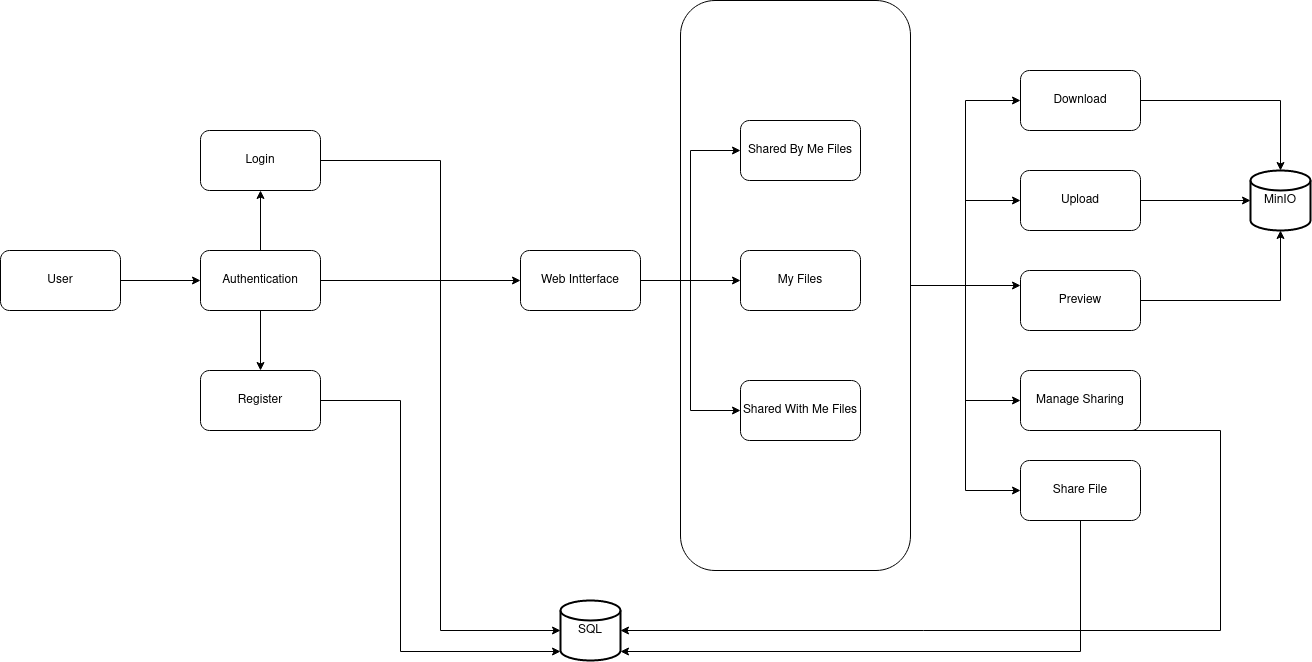

The diagram above was exported from draw.io. Its source (the exported page's mxGraphModel, read from the mxfile embedded in the PNG):
<mxGraphModel dx="1590" dy="870" grid="1" gridSize="10" guides="1" tooltips="1" connect="1" arrows="1" fold="1" page="1" pageScale="1" pageWidth="850" pageHeight="1100" math="0" shadow="0">
  <root>
    <mxCell id="0" />
    <mxCell id="1" parent="0" />
    <mxCell id="2K3l1Fcvs9qVytabZsNy-17" value="" style="edgeStyle=none;rounded=0;orthogonalLoop=1;jettySize=auto;html=1;" edge="1" parent="1" source="2K3l1Fcvs9qVytabZsNy-1" target="2K3l1Fcvs9qVytabZsNy-2">
      <mxGeometry relative="1" as="geometry" />
    </mxCell>
    <mxCell id="2K3l1Fcvs9qVytabZsNy-1" value="User" style="rounded=1;whiteSpace=wrap;html=1;" vertex="1" parent="1">
      <mxGeometry x="360" y="250" width="120" height="60" as="geometry" />
    </mxCell>
    <mxCell id="2K3l1Fcvs9qVytabZsNy-18" value="" style="edgeStyle=none;rounded=0;orthogonalLoop=1;jettySize=auto;html=1;" edge="1" parent="1" source="2K3l1Fcvs9qVytabZsNy-2" target="2K3l1Fcvs9qVytabZsNy-5">
      <mxGeometry relative="1" as="geometry" />
    </mxCell>
    <mxCell id="2K3l1Fcvs9qVytabZsNy-19" value="" style="edgeStyle=none;rounded=0;orthogonalLoop=1;jettySize=auto;html=1;" edge="1" parent="1" source="2K3l1Fcvs9qVytabZsNy-2" target="2K3l1Fcvs9qVytabZsNy-4">
      <mxGeometry relative="1" as="geometry" />
    </mxCell>
    <mxCell id="2K3l1Fcvs9qVytabZsNy-24" style="edgeStyle=orthogonalEdgeStyle;rounded=0;orthogonalLoop=1;jettySize=auto;html=1;" edge="1" parent="1" source="2K3l1Fcvs9qVytabZsNy-2" target="2K3l1Fcvs9qVytabZsNy-3">
      <mxGeometry relative="1" as="geometry" />
    </mxCell>
    <mxCell id="2K3l1Fcvs9qVytabZsNy-2" value="Authentication" style="rounded=1;whiteSpace=wrap;html=1;" vertex="1" parent="1">
      <mxGeometry x="560" y="250" width="120" height="60" as="geometry" />
    </mxCell>
    <mxCell id="2K3l1Fcvs9qVytabZsNy-25" style="edgeStyle=orthogonalEdgeStyle;rounded=0;orthogonalLoop=1;jettySize=auto;html=1;entryX=0;entryY=0.5;entryDx=0;entryDy=0;" edge="1" parent="1" source="2K3l1Fcvs9qVytabZsNy-3" target="2K3l1Fcvs9qVytabZsNy-9">
      <mxGeometry relative="1" as="geometry" />
    </mxCell>
    <mxCell id="2K3l1Fcvs9qVytabZsNy-26" style="edgeStyle=orthogonalEdgeStyle;rounded=0;orthogonalLoop=1;jettySize=auto;html=1;entryX=0;entryY=0.5;entryDx=0;entryDy=0;" edge="1" parent="1" source="2K3l1Fcvs9qVytabZsNy-3" target="2K3l1Fcvs9qVytabZsNy-10">
      <mxGeometry relative="1" as="geometry" />
    </mxCell>
    <mxCell id="2K3l1Fcvs9qVytabZsNy-27" style="edgeStyle=orthogonalEdgeStyle;rounded=0;orthogonalLoop=1;jettySize=auto;html=1;entryX=0;entryY=0.5;entryDx=0;entryDy=0;" edge="1" parent="1" source="2K3l1Fcvs9qVytabZsNy-3" target="2K3l1Fcvs9qVytabZsNy-11">
      <mxGeometry relative="1" as="geometry" />
    </mxCell>
    <mxCell id="2K3l1Fcvs9qVytabZsNy-3" value="Web Intterface" style="rounded=1;whiteSpace=wrap;html=1;" vertex="1" parent="1">
      <mxGeometry x="880" y="250" width="120" height="60" as="geometry" />
    </mxCell>
    <mxCell id="2K3l1Fcvs9qVytabZsNy-4" value="Register" style="rounded=1;whiteSpace=wrap;html=1;" vertex="1" parent="1">
      <mxGeometry x="560" y="370" width="120" height="60" as="geometry" />
    </mxCell>
    <mxCell id="2K3l1Fcvs9qVytabZsNy-5" value="Login" style="rounded=1;whiteSpace=wrap;html=1;" vertex="1" parent="1">
      <mxGeometry x="560" y="130" width="120" height="60" as="geometry" />
    </mxCell>
    <mxCell id="2K3l1Fcvs9qVytabZsNy-6" value="SQL" style="strokeWidth=2;html=1;shape=mxgraph.flowchart.database;whiteSpace=wrap;" vertex="1" parent="1">
      <mxGeometry x="920" y="600" width="60" height="60" as="geometry" />
    </mxCell>
    <mxCell id="2K3l1Fcvs9qVytabZsNy-7" value="MinIO" style="strokeWidth=2;html=1;shape=mxgraph.flowchart.database;whiteSpace=wrap;" vertex="1" parent="1">
      <mxGeometry x="1610" y="170" width="60" height="60" as="geometry" />
    </mxCell>
    <mxCell id="2K3l1Fcvs9qVytabZsNy-8" value="Share File" style="rounded=1;whiteSpace=wrap;html=1;" vertex="1" parent="1">
      <mxGeometry x="1380" y="460" width="120" height="60" as="geometry" />
    </mxCell>
    <mxCell id="2K3l1Fcvs9qVytabZsNy-9" value="My Files" style="rounded=1;whiteSpace=wrap;html=1;" vertex="1" parent="1">
      <mxGeometry x="1100" y="250" width="120" height="60" as="geometry" />
    </mxCell>
    <mxCell id="2K3l1Fcvs9qVytabZsNy-10" value="Shared By Me Files" style="rounded=1;whiteSpace=wrap;html=1;" vertex="1" parent="1">
      <mxGeometry x="1100" y="120" width="120" height="60" as="geometry" />
    </mxCell>
    <mxCell id="2K3l1Fcvs9qVytabZsNy-11" value="Shared With Me Files" style="rounded=1;whiteSpace=wrap;html=1;" vertex="1" parent="1">
      <mxGeometry x="1100" y="380" width="120" height="60" as="geometry" />
    </mxCell>
    <mxCell id="2K3l1Fcvs9qVytabZsNy-12" value="Manage Sharing" style="rounded=1;whiteSpace=wrap;html=1;" vertex="1" parent="1">
      <mxGeometry x="1380" y="370" width="120" height="60" as="geometry" />
    </mxCell>
    <mxCell id="2K3l1Fcvs9qVytabZsNy-13" value="&lt;div&gt;Preview&lt;/div&gt;" style="rounded=1;whiteSpace=wrap;html=1;" vertex="1" parent="1">
      <mxGeometry x="1380" y="270" width="120" height="60" as="geometry" />
    </mxCell>
    <mxCell id="2K3l1Fcvs9qVytabZsNy-14" value="&lt;div&gt;Download&lt;/div&gt;" style="rounded=1;whiteSpace=wrap;html=1;" vertex="1" parent="1">
      <mxGeometry x="1380" y="70" width="120" height="60" as="geometry" />
    </mxCell>
    <mxCell id="2K3l1Fcvs9qVytabZsNy-15" value="&lt;div&gt;Upload&lt;/div&gt;" style="rounded=1;whiteSpace=wrap;html=1;" vertex="1" parent="1">
      <mxGeometry x="1380" y="170" width="120" height="60" as="geometry" />
    </mxCell>
    <mxCell id="2K3l1Fcvs9qVytabZsNy-20" style="edgeStyle=orthogonalEdgeStyle;rounded=0;orthogonalLoop=1;jettySize=auto;html=1;entryX=0;entryY=0.5;entryDx=0;entryDy=0;entryPerimeter=0;" edge="1" parent="1" source="2K3l1Fcvs9qVytabZsNy-5" target="2K3l1Fcvs9qVytabZsNy-6">
      <mxGeometry relative="1" as="geometry" />
    </mxCell>
    <mxCell id="2K3l1Fcvs9qVytabZsNy-21" style="edgeStyle=orthogonalEdgeStyle;rounded=0;orthogonalLoop=1;jettySize=auto;html=1;entryX=0;entryY=0.85;entryDx=0;entryDy=0;entryPerimeter=0;" edge="1" parent="1" source="2K3l1Fcvs9qVytabZsNy-4" target="2K3l1Fcvs9qVytabZsNy-6">
      <mxGeometry relative="1" as="geometry">
        <Array as="points">
          <mxPoint x="760" y="400" />
          <mxPoint x="760" y="651" />
        </Array>
      </mxGeometry>
    </mxCell>
    <mxCell id="2K3l1Fcvs9qVytabZsNy-22" style="edgeStyle=orthogonalEdgeStyle;rounded=0;orthogonalLoop=1;jettySize=auto;html=1;exitX=0.5;exitY=1;exitDx=0;exitDy=0;entryX=1;entryY=0.85;entryDx=0;entryDy=0;entryPerimeter=0;" edge="1" parent="1" source="2K3l1Fcvs9qVytabZsNy-8" target="2K3l1Fcvs9qVytabZsNy-6">
      <mxGeometry relative="1" as="geometry" />
    </mxCell>
    <mxCell id="2K3l1Fcvs9qVytabZsNy-23" style="edgeStyle=orthogonalEdgeStyle;rounded=0;orthogonalLoop=1;jettySize=auto;html=1;exitX=0.5;exitY=1;exitDx=0;exitDy=0;entryX=1;entryY=0.5;entryDx=0;entryDy=0;entryPerimeter=0;" edge="1" parent="1" source="2K3l1Fcvs9qVytabZsNy-12" target="2K3l1Fcvs9qVytabZsNy-6">
      <mxGeometry relative="1" as="geometry">
        <Array as="points">
          <mxPoint x="1580" y="430" />
          <mxPoint x="1580" y="630" />
        </Array>
      </mxGeometry>
    </mxCell>
    <mxCell id="2K3l1Fcvs9qVytabZsNy-29" style="edgeStyle=orthogonalEdgeStyle;rounded=0;orthogonalLoop=1;jettySize=auto;html=1;exitX=1;exitY=0.5;exitDx=0;exitDy=0;entryX=0;entryY=0.25;entryDx=0;entryDy=0;" edge="1" parent="1" source="2K3l1Fcvs9qVytabZsNy-28" target="2K3l1Fcvs9qVytabZsNy-13">
      <mxGeometry relative="1" as="geometry" />
    </mxCell>
    <mxCell id="2K3l1Fcvs9qVytabZsNy-32" style="edgeStyle=orthogonalEdgeStyle;rounded=0;orthogonalLoop=1;jettySize=auto;html=1;exitX=1;exitY=0.5;exitDx=0;exitDy=0;" edge="1" parent="1" source="2K3l1Fcvs9qVytabZsNy-28" target="2K3l1Fcvs9qVytabZsNy-15">
      <mxGeometry relative="1" as="geometry" />
    </mxCell>
    <mxCell id="2K3l1Fcvs9qVytabZsNy-33" style="edgeStyle=orthogonalEdgeStyle;rounded=0;orthogonalLoop=1;jettySize=auto;html=1;exitX=1;exitY=0.5;exitDx=0;exitDy=0;entryX=0;entryY=0.5;entryDx=0;entryDy=0;" edge="1" parent="1" source="2K3l1Fcvs9qVytabZsNy-28" target="2K3l1Fcvs9qVytabZsNy-14">
      <mxGeometry relative="1" as="geometry" />
    </mxCell>
    <mxCell id="2K3l1Fcvs9qVytabZsNy-34" style="edgeStyle=orthogonalEdgeStyle;rounded=0;orthogonalLoop=1;jettySize=auto;html=1;exitX=1;exitY=0.5;exitDx=0;exitDy=0;" edge="1" parent="1" source="2K3l1Fcvs9qVytabZsNy-28" target="2K3l1Fcvs9qVytabZsNy-12">
      <mxGeometry relative="1" as="geometry" />
    </mxCell>
    <mxCell id="2K3l1Fcvs9qVytabZsNy-35" style="edgeStyle=orthogonalEdgeStyle;rounded=0;orthogonalLoop=1;jettySize=auto;html=1;exitX=1;exitY=0.5;exitDx=0;exitDy=0;entryX=0;entryY=0.5;entryDx=0;entryDy=0;" edge="1" parent="1" source="2K3l1Fcvs9qVytabZsNy-28" target="2K3l1Fcvs9qVytabZsNy-8">
      <mxGeometry relative="1" as="geometry" />
    </mxCell>
    <mxCell id="2K3l1Fcvs9qVytabZsNy-28" value="" style="rounded=1;whiteSpace=wrap;html=1;fillColor=none;" vertex="1" parent="1">
      <mxGeometry x="1040" width="230" height="570" as="geometry" />
    </mxCell>
    <mxCell id="2K3l1Fcvs9qVytabZsNy-37" style="edgeStyle=orthogonalEdgeStyle;rounded=0;orthogonalLoop=1;jettySize=auto;html=1;entryX=0.5;entryY=0;entryDx=0;entryDy=0;entryPerimeter=0;" edge="1" parent="1" source="2K3l1Fcvs9qVytabZsNy-14" target="2K3l1Fcvs9qVytabZsNy-7">
      <mxGeometry relative="1" as="geometry" />
    </mxCell>
    <mxCell id="2K3l1Fcvs9qVytabZsNy-38" style="edgeStyle=orthogonalEdgeStyle;rounded=0;orthogonalLoop=1;jettySize=auto;html=1;entryX=0.5;entryY=1;entryDx=0;entryDy=0;entryPerimeter=0;" edge="1" parent="1" source="2K3l1Fcvs9qVytabZsNy-13" target="2K3l1Fcvs9qVytabZsNy-7">
      <mxGeometry relative="1" as="geometry" />
    </mxCell>
    <mxCell id="2K3l1Fcvs9qVytabZsNy-39" style="edgeStyle=orthogonalEdgeStyle;rounded=0;orthogonalLoop=1;jettySize=auto;html=1;exitX=1;exitY=0.5;exitDx=0;exitDy=0;entryX=0;entryY=0.5;entryDx=0;entryDy=0;entryPerimeter=0;" edge="1" parent="1" source="2K3l1Fcvs9qVytabZsNy-15" target="2K3l1Fcvs9qVytabZsNy-7">
      <mxGeometry relative="1" as="geometry" />
    </mxCell>
  </root>
</mxGraphModel>